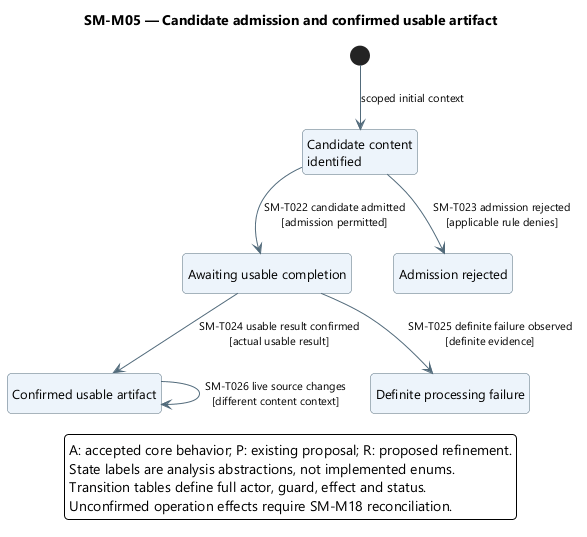

The diagram above was rendered by PlantUML. Its source (embedded in the PNG):
@startuml
skinparam backgroundColor white
skinparam defaultFontName Segoe UI
skinparam defaultFontSize 13
skinparam shadowing false
skinparam roundcorner 8
skinparam ArrowColor #526B7B
skinparam ArrowFontSize 11
skinparam stateBackgroundColor #EDF4FB
skinparam stateBorderColor #526B7B
skinparam stateStartColor #163E52
skinparam stateEndColor #163E52
skinparam noteBackgroundColor #FFF3DF
skinparam noteBorderColor #B99557
skinparam nodesep 38
skinparam ranksep 48
hide empty description
top to bottom direction

title SM-M05 — Candidate admission and confirmed usable artifact
state "Candidate content\nidentified" as Candidate
state "Awaiting usable completion" as Pending
state "Confirmed usable artifact" as Available
state "Admission rejected" as Rejected
state "Definite processing failure" as Failed
[*] --> Candidate : scoped initial context
Candidate --> Pending : SM-T022 candidate admitted\n[admission permitted]
Candidate --> Rejected : SM-T023 admission rejected\n[applicable rule denies]
Pending --> Available : SM-T024 usable result confirmed\n[actual usable result]
Pending --> Failed : SM-T025 definite failure observed\n[definite evidence]
Available --> Available : SM-T026 live source changes\n[different content context]
legend bottom
A: accepted core behavior; P: existing proposal; R: proposed refinement.
State labels are analysis abstractions, not implemented enums.
Transition tables define full actor, guard, effect and status.
Unconfirmed operation effects require SM-M18 reconciliation.
endlegend
@enduml